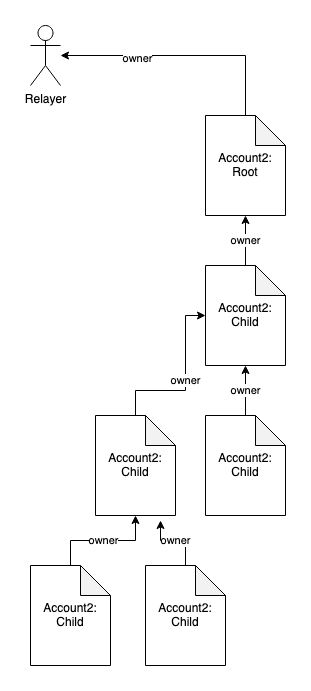

The diagram above was exported from draw.io. Its source (the exported page's mxGraphModel, read from the mxfile embedded in the PNG):
<mxGraphModel dx="1234" dy="857" grid="1" gridSize="10" guides="1" tooltips="1" connect="1" arrows="1" fold="1" page="1" pageScale="1" pageWidth="850" pageHeight="1100" math="0" shadow="0">
  <root>
    <mxCell id="0" />
    <mxCell id="1" parent="0" />
    <mxCell id="Bs6nhWZjIOF4MTM12cEt-3" value="&lt;div&gt;Account2:&lt;/div&gt;&lt;div&gt;Root&lt;br&gt;&lt;/div&gt;" style="shape=note;whiteSpace=wrap;html=1;backgroundOutline=1;darkOpacity=0.05;" parent="1" vertex="1">
      <mxGeometry x="370" y="150" width="80" height="100" as="geometry" />
    </mxCell>
    <mxCell id="Bs6nhWZjIOF4MTM12cEt-5" value="owner" style="edgeStyle=orthogonalEdgeStyle;rounded=0;orthogonalLoop=1;jettySize=auto;html=1;entryX=0.5;entryY=1;entryDx=0;entryDy=0;entryPerimeter=0;endArrow=classic;endFill=1;startArrow=none;startFill=0;" parent="1" source="Bs6nhWZjIOF4MTM12cEt-4" target="Bs6nhWZjIOF4MTM12cEt-3" edge="1">
      <mxGeometry relative="1" as="geometry" />
    </mxCell>
    <mxCell id="Bs6nhWZjIOF4MTM12cEt-4" value="&lt;div&gt;Account2:&lt;/div&gt;&lt;div&gt;Child&lt;br&gt;&lt;/div&gt;" style="shape=note;whiteSpace=wrap;html=1;backgroundOutline=1;darkOpacity=0.05;" parent="1" vertex="1">
      <mxGeometry x="370" y="300" width="80" height="100" as="geometry" />
    </mxCell>
    <mxCell id="9g5X9nPdymz9hUxQ8Nin-17" style="edgeStyle=orthogonalEdgeStyle;rounded=0;orthogonalLoop=1;jettySize=auto;html=1;entryX=0.5;entryY=0;entryDx=0;entryDy=0;entryPerimeter=0;startArrow=classic;startFill=1;endArrow=none;endFill=0;" parent="1" source="9g5X9nPdymz9hUxQ8Nin-6" target="Bs6nhWZjIOF4MTM12cEt-3" edge="1">
      <mxGeometry relative="1" as="geometry" />
    </mxCell>
    <mxCell id="9g5X9nPdymz9hUxQ8Nin-18" value="owner" style="edgeLabel;html=1;align=center;verticalAlign=middle;resizable=0;points=[];" parent="9g5X9nPdymz9hUxQ8Nin-17" vertex="1" connectable="0">
      <mxGeometry x="-0.3796" y="-2" relative="1" as="geometry">
        <mxPoint as="offset" />
      </mxGeometry>
    </mxCell>
    <mxCell id="9g5X9nPdymz9hUxQ8Nin-6" value="Relayer" style="shape=umlActor;verticalLabelPosition=bottom;verticalAlign=top;html=1;outlineConnect=0;" parent="1" vertex="1">
      <mxGeometry x="195" y="60" width="30" height="60" as="geometry" />
    </mxCell>
    <mxCell id="9g5X9nPdymz9hUxQ8Nin-24" value="owner" style="edgeStyle=orthogonalEdgeStyle;rounded=0;orthogonalLoop=1;jettySize=auto;html=1;entryX=0.5;entryY=1;entryDx=0;entryDy=0;entryPerimeter=0;endArrow=classic;endFill=1;startArrow=none;startFill=0;" parent="1" source="9g5X9nPdymz9hUxQ8Nin-25" edge="1">
      <mxGeometry relative="1" as="geometry">
        <mxPoint x="410" y="400" as="targetPoint" />
      </mxGeometry>
    </mxCell>
    <mxCell id="9g5X9nPdymz9hUxQ8Nin-25" value="&lt;div&gt;Account2:&lt;/div&gt;&lt;div&gt;Child&lt;br&gt;&lt;/div&gt;" style="shape=note;whiteSpace=wrap;html=1;backgroundOutline=1;darkOpacity=0.05;" parent="1" vertex="1">
      <mxGeometry x="370" y="450" width="80" height="100" as="geometry" />
    </mxCell>
    <mxCell id="9g5X9nPdymz9hUxQ8Nin-26" value="owner" style="edgeStyle=orthogonalEdgeStyle;rounded=0;orthogonalLoop=1;jettySize=auto;html=1;entryX=0;entryY=0.5;entryDx=0;entryDy=0;entryPerimeter=0;endArrow=classic;endFill=1;startArrow=none;startFill=0;" parent="1" source="9g5X9nPdymz9hUxQ8Nin-27" target="Bs6nhWZjIOF4MTM12cEt-4" edge="1">
      <mxGeometry relative="1" as="geometry">
        <mxPoint x="300" y="400" as="targetPoint" />
        <Array as="points">
          <mxPoint x="300" y="425" />
          <mxPoint x="350" y="425" />
          <mxPoint x="350" y="350" />
        </Array>
      </mxGeometry>
    </mxCell>
    <mxCell id="9g5X9nPdymz9hUxQ8Nin-27" value="&lt;div&gt;Account2:&lt;/div&gt;&lt;div&gt;Child&lt;br&gt;&lt;/div&gt;" style="shape=note;whiteSpace=wrap;html=1;backgroundOutline=1;darkOpacity=0.05;" parent="1" vertex="1">
      <mxGeometry x="260" y="450" width="80" height="100" as="geometry" />
    </mxCell>
    <mxCell id="9g5X9nPdymz9hUxQ8Nin-28" value="owner" style="edgeStyle=orthogonalEdgeStyle;rounded=0;orthogonalLoop=1;jettySize=auto;html=1;entryX=0.5;entryY=1;entryDx=0;entryDy=0;entryPerimeter=0;endArrow=classic;endFill=1;startArrow=none;startFill=0;" parent="1" source="9g5X9nPdymz9hUxQ8Nin-29" target="9g5X9nPdymz9hUxQ8Nin-27" edge="1">
      <mxGeometry relative="1" as="geometry">
        <mxPoint x="235" y="550" as="targetPoint" />
      </mxGeometry>
    </mxCell>
    <mxCell id="9g5X9nPdymz9hUxQ8Nin-29" value="&lt;div&gt;Account2:&lt;/div&gt;&lt;div&gt;Child&lt;br&gt;&lt;/div&gt;" style="shape=note;whiteSpace=wrap;html=1;backgroundOutline=1;darkOpacity=0.05;" parent="1" vertex="1">
      <mxGeometry x="195" y="600" width="80" height="100" as="geometry" />
    </mxCell>
    <mxCell id="9g5X9nPdymz9hUxQ8Nin-33" value="owner" style="edgeStyle=orthogonalEdgeStyle;rounded=0;orthogonalLoop=1;jettySize=auto;html=1;entryX=0.813;entryY=1.05;entryDx=0;entryDy=0;entryPerimeter=0;startArrow=none;startFill=0;endArrow=classic;endFill=1;" parent="1" source="9g5X9nPdymz9hUxQ8Nin-31" target="9g5X9nPdymz9hUxQ8Nin-27" edge="1">
      <mxGeometry relative="1" as="geometry" />
    </mxCell>
    <mxCell id="9g5X9nPdymz9hUxQ8Nin-31" value="&lt;div&gt;Account2:&lt;/div&gt;&lt;div&gt;Child&lt;br&gt;&lt;/div&gt;" style="shape=note;whiteSpace=wrap;html=1;backgroundOutline=1;darkOpacity=0.05;" parent="1" vertex="1">
      <mxGeometry x="310" y="600" width="80" height="100" as="geometry" />
    </mxCell>
  </root>
</mxGraphModel>